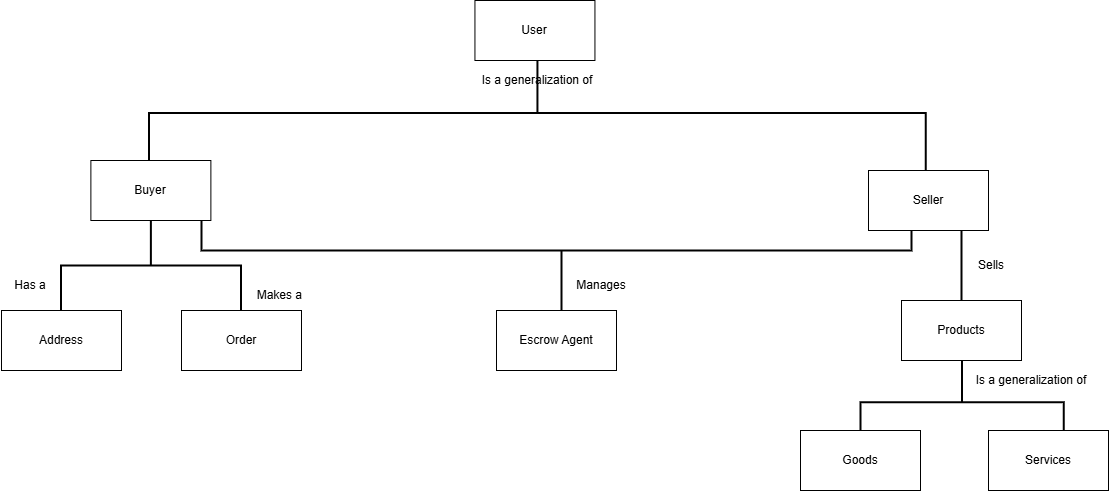

The diagram above was exported from draw.io. Its source (the exported page's mxGraphModel, read from the mxfile embedded in the PNG):
<mxGraphModel dx="1869" dy="565" grid="1" gridSize="10" guides="1" tooltips="1" connect="1" arrows="1" fold="1" page="1" pageScale="1" pageWidth="827" pageHeight="1169" math="0" shadow="0">
  <root>
    <mxCell id="0" />
    <mxCell id="1" parent="0" />
    <mxCell id="fT8JcxbauoSZC6Zj0_mM-20" value="" style="strokeWidth=2;html=1;shape=mxgraph.flowchart.annotation_2;align=left;labelPosition=right;pointerEvents=1;rotation=90;" vertex="1" parent="1">
      <mxGeometry x="879" y="390" width="83" height="203.25" as="geometry" />
    </mxCell>
    <mxCell id="fT8JcxbauoSZC6Zj0_mM-16" value="" style="endArrow=none;html=1;rounded=0;strokeWidth=2;" edge="1" parent="1">
      <mxGeometry width="50" height="50" relative="1" as="geometry">
        <mxPoint x="920" y="400" as="sourcePoint" />
        <mxPoint x="920" y="310" as="targetPoint" />
      </mxGeometry>
    </mxCell>
    <mxCell id="fT8JcxbauoSZC6Zj0_mM-12" value="" style="strokeWidth=2;html=1;shape=mxgraph.flowchart.annotation_1;align=left;pointerEvents=1;rotation=-90;" vertex="1" parent="1">
      <mxGeometry x="490" y="-40" width="50" height="710" as="geometry" />
    </mxCell>
    <mxCell id="fT8JcxbauoSZC6Zj0_mM-2" value="" style="strokeWidth=2;html=1;shape=mxgraph.flowchart.annotation_2;align=left;labelPosition=right;pointerEvents=1;flipH=1;flipV=1;rotation=-90;fontStyle=0" vertex="1" parent="1">
      <mxGeometry x="438.44" y="-185.93" width="115" height="776.87" as="geometry" />
    </mxCell>
    <mxCell id="fT8JcxbauoSZC6Zj0_mM-1" value="User" style="rounded=0;whiteSpace=wrap;html=1;" vertex="1" parent="1">
      <mxGeometry x="433.44" y="90" width="120" height="60" as="geometry" />
    </mxCell>
    <mxCell id="fT8JcxbauoSZC6Zj0_mM-3" value="Is a generalization of" style="text;html=1;align=center;verticalAlign=middle;whiteSpace=wrap;rounded=0;" vertex="1" parent="1">
      <mxGeometry x="425.94" y="150" width="140" height="40" as="geometry" />
    </mxCell>
    <mxCell id="fT8JcxbauoSZC6Zj0_mM-4" value="Buyer" style="rounded=0;whiteSpace=wrap;html=1;" vertex="1" parent="1">
      <mxGeometry x="49.379999999999995" y="250" width="120" height="60" as="geometry" />
    </mxCell>
    <mxCell id="fT8JcxbauoSZC6Zj0_mM-5" value="Seller" style="rounded=0;whiteSpace=wrap;html=1;" vertex="1" parent="1">
      <mxGeometry x="827" y="260" width="120" height="60" as="geometry" />
    </mxCell>
    <mxCell id="fT8JcxbauoSZC6Zj0_mM-7" value="" style="strokeWidth=2;html=1;shape=mxgraph.flowchart.annotation_2;align=left;labelPosition=right;pointerEvents=1;direction=south;" vertex="1" parent="1">
      <mxGeometry x="19.38" y="310" width="180" height="90" as="geometry" />
    </mxCell>
    <mxCell id="fT8JcxbauoSZC6Zj0_mM-8" value="Address" style="rounded=0;whiteSpace=wrap;html=1;" vertex="1" parent="1">
      <mxGeometry x="-40" y="400" width="120" height="60" as="geometry" />
    </mxCell>
    <mxCell id="fT8JcxbauoSZC6Zj0_mM-9" value="Order" style="rounded=0;whiteSpace=wrap;html=1;" vertex="1" parent="1">
      <mxGeometry x="140" y="400" width="120" height="60" as="geometry" />
    </mxCell>
    <mxCell id="fT8JcxbauoSZC6Zj0_mM-10" value="Has a" style="text;html=1;align=center;verticalAlign=middle;whiteSpace=wrap;rounded=0;" vertex="1" parent="1">
      <mxGeometry x="-41" y="360" width="60" height="30" as="geometry" />
    </mxCell>
    <mxCell id="fT8JcxbauoSZC6Zj0_mM-11" value="Makes a&amp;nbsp;" style="text;html=1;align=center;verticalAlign=middle;whiteSpace=wrap;rounded=0;" vertex="1" parent="1">
      <mxGeometry x="210" y="370" width="60" height="30" as="geometry" />
    </mxCell>
    <mxCell id="fT8JcxbauoSZC6Zj0_mM-13" value="" style="endArrow=none;html=1;rounded=0;entryX=0;entryY=0.5;entryDx=0;entryDy=0;entryPerimeter=0;strokeWidth=2;" edge="1" parent="1">
      <mxGeometry width="50" height="50" relative="1" as="geometry">
        <mxPoint x="520" y="400" as="sourcePoint" />
        <mxPoint x="520" y="340" as="targetPoint" />
      </mxGeometry>
    </mxCell>
    <mxCell id="fT8JcxbauoSZC6Zj0_mM-14" value="Escrow Agent" style="rounded=0;whiteSpace=wrap;html=1;" vertex="1" parent="1">
      <mxGeometry x="455" y="400" width="120" height="60" as="geometry" />
    </mxCell>
    <mxCell id="fT8JcxbauoSZC6Zj0_mM-15" value="Manages" style="text;html=1;align=center;verticalAlign=middle;whiteSpace=wrap;rounded=0;" vertex="1" parent="1">
      <mxGeometry x="530" y="360" width="60" height="30" as="geometry" />
    </mxCell>
    <mxCell id="fT8JcxbauoSZC6Zj0_mM-18" value="Products" style="rounded=0;whiteSpace=wrap;html=1;" vertex="1" parent="1">
      <mxGeometry x="860" y="390" width="120" height="60" as="geometry" />
    </mxCell>
    <mxCell id="fT8JcxbauoSZC6Zj0_mM-19" value="Sells" style="text;html=1;align=center;verticalAlign=middle;whiteSpace=wrap;rounded=0;" vertex="1" parent="1">
      <mxGeometry x="920" y="340" width="60" height="30" as="geometry" />
    </mxCell>
    <mxCell id="fT8JcxbauoSZC6Zj0_mM-21" value="Goods" style="rounded=0;whiteSpace=wrap;html=1;" vertex="1" parent="1">
      <mxGeometry x="759" y="520" width="120" height="60" as="geometry" />
    </mxCell>
    <mxCell id="fT8JcxbauoSZC6Zj0_mM-22" value="Services" style="rounded=0;whiteSpace=wrap;html=1;" vertex="1" parent="1">
      <mxGeometry x="947" y="520" width="120" height="60" as="geometry" />
    </mxCell>
    <mxCell id="fT8JcxbauoSZC6Zj0_mM-23" value="Is a generalization of" style="text;html=1;align=center;verticalAlign=middle;whiteSpace=wrap;rounded=0;" vertex="1" parent="1">
      <mxGeometry x="920" y="450" width="140" height="40" as="geometry" />
    </mxCell>
  </root>
</mxGraphModel>